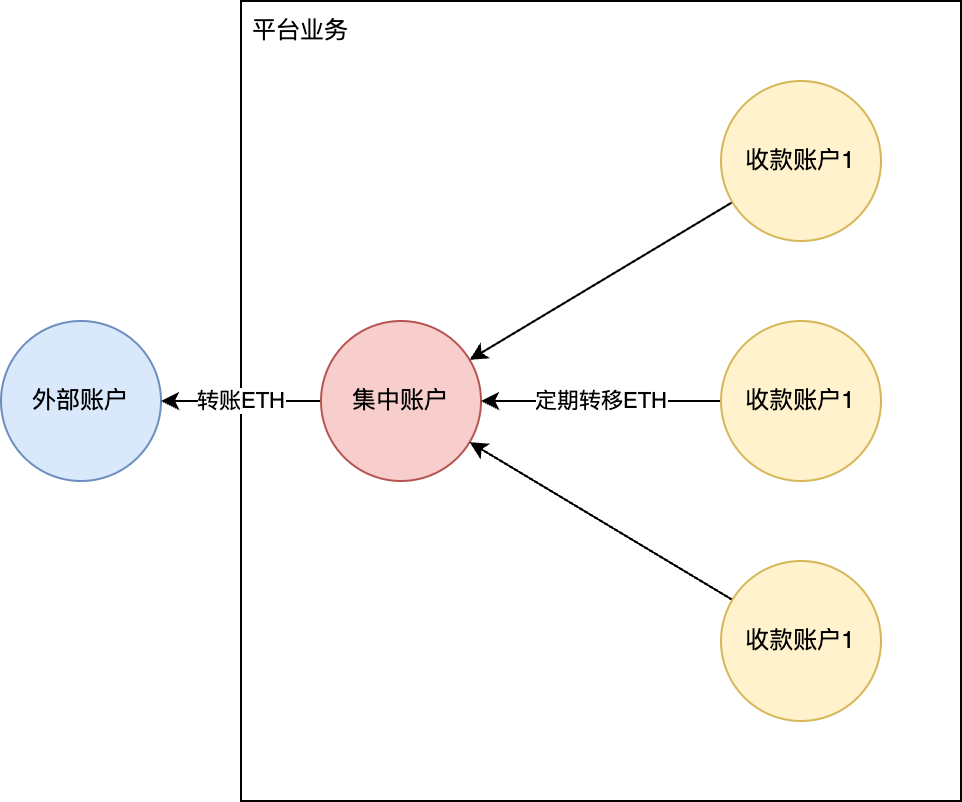

The diagram above was exported from draw.io. Its source (the exported page's mxGraphModel, read from the mxfile embedded in the PNG):
<mxGraphModel dx="1242" dy="798" grid="1" gridSize="10" guides="1" tooltips="1" connect="1" arrows="1" fold="1" page="1" pageScale="1" pageWidth="827" pageHeight="1169" math="0" shadow="0">
  <root>
    <mxCell id="0" />
    <mxCell id="1" parent="0" />
    <mxCell id="4RA5FPbfv_4Obgn1CO_V-1" value="外部账户" style="ellipse;whiteSpace=wrap;html=1;aspect=fixed;fillColor=#dae8fc;strokeColor=#6c8ebf;" vertex="1" parent="1">
      <mxGeometry x="120" y="200" width="80" height="80" as="geometry" />
    </mxCell>
    <mxCell id="4RA5FPbfv_4Obgn1CO_V-2" value="" style="rounded=0;whiteSpace=wrap;html=1;" vertex="1" parent="1">
      <mxGeometry x="240" y="40" width="360" height="400" as="geometry" />
    </mxCell>
    <mxCell id="4RA5FPbfv_4Obgn1CO_V-3" value="平台业务" style="text;html=1;align=center;verticalAlign=middle;whiteSpace=wrap;rounded=0;" vertex="1" parent="1">
      <mxGeometry x="240" y="40" width="60" height="30" as="geometry" />
    </mxCell>
    <mxCell id="4RA5FPbfv_4Obgn1CO_V-11" style="rounded=0;orthogonalLoop=1;jettySize=auto;html=1;" edge="1" parent="1" source="4RA5FPbfv_4Obgn1CO_V-5" target="4RA5FPbfv_4Obgn1CO_V-6">
      <mxGeometry relative="1" as="geometry" />
    </mxCell>
    <mxCell id="4RA5FPbfv_4Obgn1CO_V-5" value="收款账户1" style="ellipse;whiteSpace=wrap;html=1;aspect=fixed;fillColor=#fff2cc;strokeColor=#d6b656;" vertex="1" parent="1">
      <mxGeometry x="480" y="80" width="80" height="80" as="geometry" />
    </mxCell>
    <mxCell id="4RA5FPbfv_4Obgn1CO_V-10" value="转账ETH" style="edgeStyle=orthogonalEdgeStyle;rounded=0;orthogonalLoop=1;jettySize=auto;html=1;" edge="1" parent="1" source="4RA5FPbfv_4Obgn1CO_V-6" target="4RA5FPbfv_4Obgn1CO_V-1">
      <mxGeometry relative="1" as="geometry" />
    </mxCell>
    <mxCell id="4RA5FPbfv_4Obgn1CO_V-6" value="集中账户" style="ellipse;whiteSpace=wrap;html=1;aspect=fixed;fillColor=#f8cecc;strokeColor=#b85450;" vertex="1" parent="1">
      <mxGeometry x="280" y="200" width="80" height="80" as="geometry" />
    </mxCell>
    <mxCell id="4RA5FPbfv_4Obgn1CO_V-12" value="定期转移ETH" style="edgeStyle=orthogonalEdgeStyle;rounded=0;orthogonalLoop=1;jettySize=auto;html=1;" edge="1" parent="1" source="4RA5FPbfv_4Obgn1CO_V-7" target="4RA5FPbfv_4Obgn1CO_V-6">
      <mxGeometry relative="1" as="geometry" />
    </mxCell>
    <mxCell id="4RA5FPbfv_4Obgn1CO_V-7" value="收款账户1" style="ellipse;whiteSpace=wrap;html=1;aspect=fixed;fillColor=#fff2cc;strokeColor=#d6b656;" vertex="1" parent="1">
      <mxGeometry x="480" y="200" width="80" height="80" as="geometry" />
    </mxCell>
    <mxCell id="4RA5FPbfv_4Obgn1CO_V-13" style="rounded=0;orthogonalLoop=1;jettySize=auto;html=1;" edge="1" parent="1" source="4RA5FPbfv_4Obgn1CO_V-8" target="4RA5FPbfv_4Obgn1CO_V-6">
      <mxGeometry relative="1" as="geometry" />
    </mxCell>
    <mxCell id="4RA5FPbfv_4Obgn1CO_V-8" value="收款账户1" style="ellipse;whiteSpace=wrap;html=1;aspect=fixed;fillColor=#fff2cc;strokeColor=#d6b656;" vertex="1" parent="1">
      <mxGeometry x="480" y="320" width="80" height="80" as="geometry" />
    </mxCell>
  </root>
</mxGraphModel>